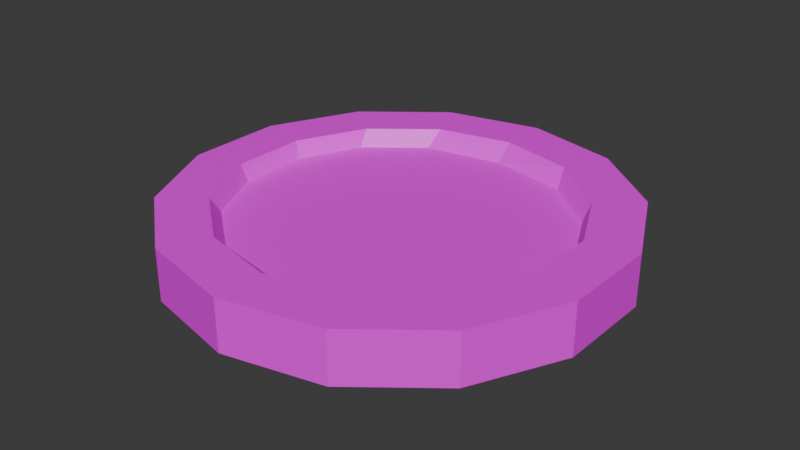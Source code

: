 # Source: Coin.blend  (saved by Blender 5.3.31; exported with 4.5.12 LTS)
import bpy
from mathutils import Matrix  # noqa: F401  (used for matrix-valued properties, if any)

bpy.ops.wm.read_factory_settings(use_empty=True)
scene = bpy.context.scene
scene.name = 'Scene'

# ---- collections
col_collection = bpy.data.collections.new('Collection'); scene.collection.children.link(col_collection)

# ---- images (referenced by path relative to the original .blend; pixels are not part of the script)
import os
ASSET_DIR = os.environ.get("B2B_ASSET_DIR", "")  # directory of the original .blend (textures are referenced by path, not embedded)
HERE = os.path.dirname(os.path.abspath(__file__))  # packed textures are extracted next to this script under _unpacked/

def load_image(name, relpath, width, height, colorspace="sRGB"):
    """Load a texture the original file referenced (path relative to the .blend, or extracted next to this script)."""
    p = next((c for c in (os.path.join(HERE, relpath), os.path.join(ASSET_DIR, relpath)) if relpath and os.path.exists(c)), "")
    if p:
        img = bpy.data.images.load(p, check_existing=True)
        img.name = name
    else:  # same state as the original file: an image datablock whose file is absent (Cycles renders it pink)
        img = bpy.data.images.new(name, width, height)
        img.source = "FILE"
        img.filepath = "//" + (relpath or name)
    img.colorspace_settings.name = colorspace
    return img
img_goldcoin = load_image('goldCoin', 'goldCoin.png', 1024, 1024, 'sRGB')

# ---- materials (node trees are filled in below, after node groups)
mat_material = bpy.data.materials.new('Material')

# ---- material node trees
mat_material.use_nodes = True; mat_material.node_tree.nodes.clear()
_N = mat_material.node_tree.nodes; _L = mat_material.node_tree.links
n0 = _N.new('ShaderNodeBsdfPrincipled'); n0.name = 'Principled BSDF'; n0.location = (-200, 100)
n0.inputs[10].default_value = 0.005
n1 = _N.new('ShaderNodeOutputMaterial'); n1.name = 'Material Output'; n1.location = (200, 100)
n2 = _N.new('ShaderNodeTexImage'); n2.name = 'Image Texture'; n2.location = (-490, 71)
n2.image = img_goldcoin
_L.new(n0.outputs[0], n1.inputs[0])
_L.new(n2.outputs[0], n0.inputs[0])
n1.is_active_output = True

# ---- world
world_world = bpy.data.worlds.new('World'); scene.world = world_world
world_world.use_nodes = True; world_world.node_tree.nodes.clear()
_N = world_world.node_tree.nodes; _L = world_world.node_tree.links
n0 = _N.new('ShaderNodeOutputWorld'); n0.name = 'World Output'; n0.location = (200, 100)
n1 = _N.new('ShaderNodeBackground'); n1.name = 'Background'; n1.location = (-200, 100)
n1.inputs[0].default_value = (0.05088, 0.05088, 0.05088, 1.0)
_L.new(n1.outputs[0], n0.inputs[0])
n0.is_active_output = True
world_world.color = (0.05088, 0.05088, 0.05088)
world_world.sun_shadow_jitter_overblur = 0.0

# ---- meshes
me_circle_002 = bpy.data.meshes.new('Circle.002')
me_circle_002.from_pydata([(0.0, 1.0, -0.1847), (0.0, -1.0, -0.1847), (0.4339, -0.901, -0.1847), (0.7818, -0.6235, -0.1847), (0.9749, -0.2225, -0.1847), (0.9749, 0.2225, -0.1847), (0.7818, 0.6235, -0.1847), (0.4339, 0.901, -0.1847), (0.0, 0.7761, -0.1847), (0.0, -0.7761, -0.1847), (0.3367, -0.6992, -0.1847), (0.6068, -0.4839, -0.1847), (0.7566, -0.1727, -0.1847), (0.7566, 0.1727, -0.1847), (0.6068, 0.4839, -0.1847), (0.3367, 0.6992, -0.1847), (0.0, 1.0, 0.04469), (0.0, -1.0, 0.04469), (0.4339, -0.901, 0.04469), (0.7818, -0.6235, 0.04469), (0.9749, -0.2225, 0.04469), (0.9749, 0.2225, 0.04469), (0.7818, 0.6235, 0.04469), (0.4339, 0.901, 0.04469), (0.0, 0.7761, 0.04469), (0.0, -0.7761, 0.04469), (0.3367, -0.6992, 0.04469), (0.6068, -0.4839, 0.04469), (0.7566, -0.1727, 0.04469), (0.7566, 0.1727, 0.04469), (0.6068, 0.4839, 0.04469), (0.3367, 0.6992, 0.04469), (0.355, -0.6277, -0.09827), (0.0, -0.6967, -0.09827), (0.5974, -0.4344, -0.09827), (0.7319, -0.155, -0.09827), (0.7319, 0.155, -0.09827), (0.5974, 0.4344, -0.09827), (0.355, 0.6277, -0.09827), (0.0, 0.6967, -0.09827), (0.355, -0.6277, -0.03062), (0.0, -0.6967, -0.03062), (0.5974, -0.4344, -0.03062), (0.7319, -0.155, -0.03062), (0.7319, 0.155, -0.03062), (0.5974, 0.4344, -0.03062), (0.355, 0.6277, -0.03062), (0.0, 0.6967, -0.03062), (-0.4339, -0.901, -0.1847), (-0.7818, -0.6235, -0.1847), (-0.9749, -0.2225, -0.1847), (-0.9749, 0.2225, -0.1847), (-0.7818, 0.6235, -0.1847), (-0.4339, 0.901, -0.1847), (-0.3367, -0.6992, -0.1847), (-0.6068, -0.4839, -0.1847), (-0.7566, -0.1727, -0.1847), (-0.7566, 0.1727, -0.1847), (-0.6068, 0.4839, -0.1847), (-0.3367, 0.6992, -0.1847), (-0.4339, -0.901, 0.04469), (-0.7818, -0.6235, 0.04469), (-0.9749, -0.2225, 0.04469), (-0.9749, 0.2225, 0.04469), (-0.7818, 0.6235, 0.04469), (-0.4339, 0.901, 0.04469), (-0.3367, -0.6992, 0.04469), (-0.6068, -0.4839, 0.04469), (-0.7566, -0.1727, 0.04469), (-0.7566, 0.1727, 0.04469), (-0.6068, 0.4839, 0.04469), (-0.3367, 0.6992, 0.04469), (-0.355, -0.6277, -0.09827), (-0.5974, -0.4344, -0.09827), (-0.7319, -0.155, -0.09827), (-0.7319, 0.155, -0.09827), (-0.5974, 0.4344, -0.09827), (-0.355, 0.6277, -0.09827), (-0.355, -0.6277, -0.03062), (-0.5974, -0.4344, -0.03062), (-0.7319, -0.155, -0.03062), (-0.7319, 0.155, -0.03062), (-0.5974, 0.4344, -0.03062), (-0.355, 0.6277, -0.03062)], [], [(6, 5, 13, 14), (7, 6, 14, 15), (0, 7, 15, 8), (2, 1, 9, 10), (3, 2, 10, 11), (4, 3, 11, 12), (5, 4, 12, 13), (30, 31, 46, 45), (10, 9, 33, 32), (22, 30, 29, 21), (23, 31, 30, 22), (16, 24, 31, 23), (18, 26, 25, 17), (19, 27, 26, 18), (20, 28, 27, 19), (21, 29, 28, 20), (29, 30, 45, 44), (8, 15, 38, 39), (28, 29, 44, 43), (1, 2, 18, 17), (2, 3, 19, 18), (3, 4, 20, 19), (4, 5, 21, 20), (5, 6, 22, 21), (6, 7, 23, 22), (7, 0, 16, 23), (33, 39, 38, 32), (32, 38, 37, 34), (34, 37, 36, 35), (41, 40, 46, 47), (40, 42, 45, 46), (42, 43, 44, 45), (11, 10, 32, 34), (31, 24, 47, 46), (12, 11, 34, 35), (25, 26, 40, 41), (13, 12, 35, 36), (26, 27, 42, 40), (14, 13, 36, 37), (27, 28, 43, 42), (15, 14, 37, 38), (52, 58, 57, 51), (53, 59, 58, 52), (0, 8, 59, 53), (48, 54, 9, 1), (49, 55, 54, 48), (50, 56, 55, 49), (51, 57, 56, 50), (70, 82, 83, 71), (54, 72, 33, 9), (64, 63, 69, 70), (65, 64, 70, 71), (16, 65, 71, 24), (60, 17, 25, 66), (61, 60, 66, 67), (62, 61, 67, 68), (63, 62, 68, 69), (69, 81, 82, 70), (8, 39, 77, 59), (68, 80, 81, 69), (1, 17, 60, 48), (48, 60, 61, 49), (49, 61, 62, 50), (50, 62, 63, 51), (51, 63, 64, 52), (52, 64, 65, 53), (53, 65, 16, 0), (33, 72, 77, 39), (72, 73, 76, 77), (73, 74, 75, 76), (41, 47, 83, 78), (78, 83, 82, 79), (79, 82, 81, 80), (55, 73, 72, 54), (71, 83, 47, 24), (56, 74, 73, 55), (25, 41, 78, 66), (57, 75, 74, 56), (66, 78, 79, 67), (58, 76, 75, 57), (67, 79, 80, 68), (59, 77, 76, 58)])
_uv = me_circle_002.uv_layers.new(name='UVMap')
_uv.uv.foreach_set('vector', [0.5843, 0.3813, 0.537, 0.2868, 0.5861, 0.2751, 0.6233, 0.3491, 0.668, 0.4446, 0.5843, 0.3813, 0.6233, 0.3491, 0.6891, 0.3989, 0.7691, 0.4661, 0.668, 0.4446, 0.6891, 0.3989, 0.769, 0.4154, 0.6666, 0.02198, 0.7677, 1.436e-08, 0.7677, 0.05062, 0.6881, 0.06773, 0.5835, 0.0859, 0.6666, 0.02198, 0.6881, 0.06773, 0.6226, 0.1179, 0.5364, 0.1807, 0.5835, 0.0859, 0.6226, 0.1179, 0.5856, 0.1921, 0.537, 0.2868, 0.5364, 0.1807, 0.5856, 0.1921, 0.5861, 0.2751, 0.9106, 0.812, 0.8458, 0.8617, 0.8461, 0.838, 0.9001, 0.7945, 0.6881, 0.06773, 0.7677, 0.05062, 0.7678, 0.07697, 0.6887, 0.09327, 0.9498, 0.8438, 0.9106, 0.812, 0.9473, 0.7384, 0.9964, 0.7497, 0.8674, 0.9074, 0.8458, 0.8617, 0.9106, 0.812, 0.9498, 0.8438, 0.7668, 0.9295, 0.7667, 0.8788, 0.8458, 0.8617, 0.8674, 0.9074, 0.8664, 0.4877, 0.845, 0.5335, 0.7659, 0.5168, 0.7659, 0.4661, 0.949, 0.5509, 0.9101, 0.5829, 0.845, 0.5335, 0.8664, 0.4877, 0.9961, 0.6446, 0.9468, 0.6562, 0.9101, 0.5829, 0.949, 0.5509, 0.9964, 0.7497, 0.9473, 0.7384, 0.9468, 0.6562, 0.9961, 0.6446, 0.9473, 0.7384, 0.9106, 0.812, 0.9001, 0.7945, 0.9298, 0.732, 0.769, 0.4154, 0.6891, 0.3989, 0.6895, 0.3733, 0.7689, 0.389, 0.9468, 0.6562, 0.9473, 0.7384, 0.9298, 0.732, 0.9297, 0.6628, 0.1521, 0.02756, 0.2691, 3.221e-08, 0.2705, 0.05152, 0.1733, 0.07256, 0.2691, 3.221e-08, 0.3879, 0.0271, 0.3671, 0.07442, 0.2705, 0.05152, 0.3879, 0.0271, 0.4834, 0.1032, 0.4441, 0.1369, 0.3671, 0.07442, 0.4834, 0.1032, 0.5364, 0.2134, 0.4864, 0.2266, 0.4441, 0.1369, 0.5364, 0.2134, 0.5364, 0.3356, 0.4856, 0.3259, 0.4864, 0.2266, 0.5364, 0.3356, 0.4834, 0.4459, 0.4418, 0.415, 0.4856, 0.3259, 0.4834, 0.4459, 0.3867, 0.5245, 0.3637, 0.4758, 0.4418, 0.415, 0.7678, 0.07697, 0.7689, 0.389, 0.6895, 0.3733, 0.6887, 0.09327, 0.6887, 0.09327, 0.6895, 0.3733, 0.6355, 0.3302, 0.635, 0.1367, 0.635, 0.1367, 0.6355, 0.3302, 0.6055, 0.268, 0.6054, 0.199, 0.766, 0.5414, 0.8454, 0.5572, 0.8461, 0.838, 0.7667, 0.8541, 0.8454, 0.5572, 0.8996, 0.6004, 0.9001, 0.7945, 0.8461, 0.838, 0.8996, 0.6004, 0.9297, 0.6628, 0.9298, 0.732, 0.9001, 0.7945, 0.6226, 0.1179, 0.6881, 0.06773, 0.6887, 0.09327, 0.635, 0.1367, 0.8458, 0.8617, 0.7667, 0.8788, 0.7667, 0.8541, 0.8461, 0.838, 0.5856, 0.1921, 0.6226, 0.1179, 0.635, 0.1367, 0.6054, 0.199, 0.7659, 0.5168, 0.845, 0.5335, 0.8454, 0.5572, 0.766, 0.5414, 0.5861, 0.2751, 0.5856, 0.1921, 0.6054, 0.199, 0.6055, 0.268, 0.845, 0.5335, 0.9101, 0.5829, 0.8996, 0.6004, 0.8454, 0.5572, 0.6233, 0.3491, 0.5861, 0.2751, 0.6055, 0.268, 0.6355, 0.3302, 0.9101, 0.5829, 0.9468, 0.6562, 0.9297, 0.6628, 0.8996, 0.6004, 0.6891, 0.3989, 0.6233, 0.3491, 0.6355, 0.3302, 0.6895, 0.3733, 0.9533, 0.38, 0.9141, 0.3481, 0.9509, 0.2739, 1.0, 0.2852, 0.8703, 0.444, 0.8487, 0.3983, 0.9141, 0.3481, 0.9533, 0.38, 0.7691, 0.4661, 0.769, 0.4154, 0.8487, 0.3983, 0.8703, 0.444, 0.8688, 0.02138, 0.8475, 0.06719, 0.7677, 0.05062, 0.7677, 1.436e-08, 0.9521, 0.08477, 0.9133, 0.1169, 0.8475, 0.06719, 0.8688, 0.02138, 1.0, 0.1792, 0.9508, 0.1909, 0.9133, 0.1169, 0.9521, 0.08477, 1.0, 0.2852, 0.9509, 0.2739, 0.9508, 0.1909, 1.0, 0.1792, 0.6225, 0.8126, 0.633, 0.795, 0.6871, 0.8383, 0.6875, 0.8621, 0.8475, 0.06719, 0.847, 0.09273, 0.7678, 0.07697, 0.7677, 0.05062, 0.5834, 0.8447, 0.5364, 0.7507, 0.5856, 0.7392, 0.6225, 0.8126, 0.6663, 0.9078, 0.5834, 0.8447, 0.6225, 0.8126, 0.6875, 0.8621, 0.7668, 0.9295, 0.6663, 0.9078, 0.6875, 0.8621, 0.7667, 0.8788, 0.6654, 0.488, 0.7659, 0.4661, 0.7659, 0.5168, 0.6869, 0.5338, 0.5829, 0.5516, 0.6654, 0.488, 0.6869, 0.5338, 0.6221, 0.5835, 0.5364, 0.6455, 0.5829, 0.5516, 0.6221, 0.5835, 0.5856, 0.657, 0.5364, 0.7507, 0.5364, 0.6455, 0.5856, 0.657, 0.5856, 0.7392, 0.5856, 0.7392, 0.603, 0.7327, 0.633, 0.795, 0.6225, 0.8126, 0.769, 0.4154, 0.7689, 0.389, 0.8481, 0.3727, 0.8487, 0.3983, 0.5856, 0.657, 0.6028, 0.6635, 0.603, 0.7327, 0.5856, 0.7392, 0.1521, 0.02756, 0.1733, 0.07256, 0.09533, 0.1342, 0.05649, 0.1003, 0.05649, 0.1003, 0.09533, 0.1342, 0.05171, 0.2232, 0.001941, 0.2092, 0.001941, 0.2092, 0.05171, 0.2232, 0.05094, 0.3225, -2.483e-08, 0.3314, -2.483e-08, 0.3314, 0.05094, 0.3225, 0.0933, 0.4122, 0.05126, 0.4423, 0.05126, 0.4423, 0.0933, 0.4122, 0.1704, 0.4747, 0.1456, 0.5201, 0.1456, 0.5201, 0.1704, 0.4747, 0.267, 0.4975, 0.2644, 0.5492, 0.2644, 0.5492, 0.267, 0.4975, 0.3637, 0.4758, 0.3867, 0.5245, 0.7678, 0.07697, 0.847, 0.09273, 0.8481, 0.3727, 0.7689, 0.389, 0.847, 0.09273, 0.9011, 0.1358, 0.9018, 0.3293, 0.8481, 0.3727, 0.9011, 0.1358, 0.9311, 0.1979, 0.9315, 0.2669, 0.9018, 0.3293, 0.766, 0.5414, 0.7667, 0.8541, 0.6871, 0.8383, 0.6866, 0.5576, 0.6866, 0.5576, 0.6871, 0.8383, 0.633, 0.795, 0.6327, 0.601, 0.6327, 0.601, 0.633, 0.795, 0.603, 0.7327, 0.6028, 0.6635, 0.9133, 0.1169, 0.9011, 0.1358, 0.847, 0.09273, 0.8475, 0.06719, 0.6875, 0.8621, 0.6871, 0.8383, 0.7667, 0.8541, 0.7667, 0.8788, 0.9508, 0.1909, 0.9311, 0.1979, 0.9011, 0.1358, 0.9133, 0.1169, 0.7659, 0.5168, 0.766, 0.5414, 0.6866, 0.5576, 0.6869, 0.5338, 0.9509, 0.2739, 0.9315, 0.2669, 0.9311, 0.1979, 0.9508, 0.1909, 0.6869, 0.5338, 0.6866, 0.5576, 0.6327, 0.601, 0.6221, 0.5835, 0.9141, 0.3481, 0.9018, 0.3293, 0.9315, 0.2669, 0.9509, 0.2739, 0.6221, 0.5835, 0.6327, 0.601, 0.6028, 0.6635, 0.5856, 0.657, 0.8487, 0.3983, 0.8481, 0.3727, 0.9018, 0.3293, 0.9141, 0.3481])
me_circle_002.materials.append(mat_material)
me_circle_002.update()

# ---- objects
ob_coin = bpy.data.objects.new('coin', me_circle_002)

# ---- transforms, parenting, visibility, modifiers, constraints
ob_coin.location = (0.0, 0.0, 0.0)

# ---- collection membership
col_collection.objects.link(ob_coin)

# ---- scene / render settings (as saved in the file)
scene.frame_start = 1; scene.frame_end = 250; scene.frame_set(1)
scene.render.engine = 'BLENDER_EEVEE_NEXT'
scene.render.bake_bias = 0.0
scene.render.bake_samples = 0
scene.cycles.sampling_pattern = 'TABULATED_SOBOL'
scene.eevee.use_volume_custom_range = False
scene.eevee.fast_gi_thickness_far = 0.0
bpy.context.view_layer.update()

# ---- added for rendering (the .blend has no active camera and no usable light): camera, sun
cam_auto = bpy.data.cameras.new('AutoCamera')
cam_auto.lens = 50.0
cam_auto.sensor_width = 36.0
cam_auto.clip_end = 1000.0
ob_auto_camera = bpy.data.objects.new('AutoCamera', cam_auto)
scene.collection.objects.link(ob_auto_camera)
ob_auto_camera.location = (2.59303, -3.11164, 2.00443)
ob_auto_camera.rotation_euler = (1.09748, -7.21219e-08, 0.694738)
scene.camera = ob_auto_camera
light_auto_sun = bpy.data.lights.new('AutoSun', 'SUN')
light_auto_sun.energy = 3.0
light_auto_sun.angle = 0.0523599
ob_auto_sun = bpy.data.objects.new('AutoSun', light_auto_sun)
scene.collection.objects.link(ob_auto_sun)
ob_auto_sun.rotation_euler = (0.872665, 0.174533, 0.523599)
bpy.context.view_layer.update()
